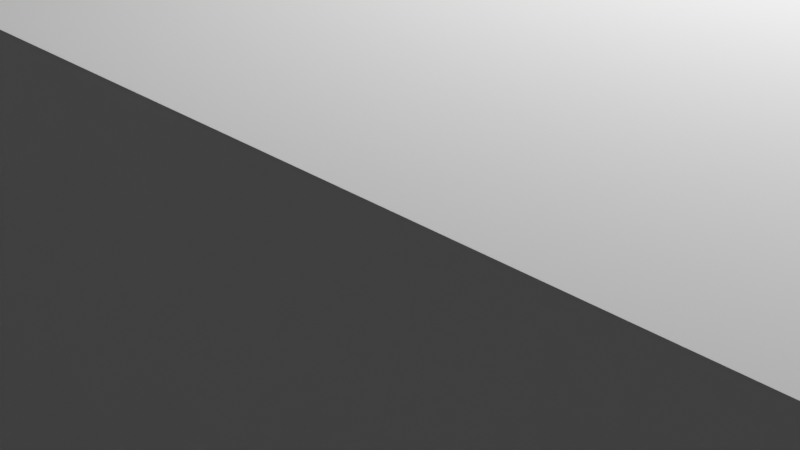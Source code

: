 # Source: Ridereindeer.blend  (saved by Blender 2.91.10; exported with 4.5.12 LTS)
import bpy
from mathutils import Matrix  # noqa: F401  (used for matrix-valued properties, if any)

bpy.ops.wm.read_factory_settings(use_empty=True)
scene = bpy.context.scene
scene.name = 'Scene'

# ---- collections
col_collection = bpy.data.collections.new('Collection'); scene.collection.children.link(col_collection)

# ---- world
world_world = bpy.data.worlds.new('World'); scene.world = world_world
world_world.use_nodes = True; world_world.node_tree.nodes.clear()
_N = world_world.node_tree.nodes; _L = world_world.node_tree.links
n0 = _N.new('ShaderNodeOutputWorld'); n0.name = 'World Output'; n0.location = (300, 300)
n1 = _N.new('ShaderNodeBackground'); n1.name = 'Background'; n1.location = (10, 300)
n1.inputs[0].default_value = (0.05088, 0.05088, 0.05088, 1.0)
_L.new(n1.outputs[0], n0.inputs[0])
n0.is_active_output = True
world_world.color = (0.05088, 0.05088, 0.05088)
world_world.use_sun_shadow = False
world_world.sun_shadow_jitter_overblur = 0.0

# ---- cameras
cam_camera = bpy.data.cameras.new('Camera')
cam_camera.clip_end = 100.0
cam_camera.ortho_scale = 7.314

# ---- lights
light_light = bpy.data.lights.new('Light', 'POINT')
light_light.transmission_factor = 0.0
light_light.energy = 1000.0
light_light.shadow_soft_size = 0.1
light_light.shadow_maximum_resolution = 0.006
light_light.use_absolute_resolution = True

# ---- meshes
me_w_rfel = bpy.data.meshes.new('Würfel')
me_w_rfel.from_pydata([(-7.0, -1.0, -1.0), (-7.0, -1.0, 4.0), (-7.0, 4.0, -1.0), (-7.0, 4.0, 4.0), (2.0, -1.0, -1.0), (2.0, -1.0, 4.0), (2.0, 4.0, -1.0), (2.0, 4.0, 4.0)], [], [(0, 1, 3, 2), (2, 3, 7, 6), (6, 7, 5, 4), (4, 5, 1, 0), (2, 6, 4, 0), (7, 3, 1, 5)])
_uv = me_w_rfel.uv_layers.new(name='UV-Map')
_uv.uv.foreach_set('vector', [0.3203, 0.6641, 0.3203, 0.7031, 0.2812, 0.7031, 0.2812, 0.6641, 0.2812, 0.6641, 0.2812, 0.7031, 0.2109, 0.7031, 0.2109, 0.6641, 0.4297, 0.6641, 0.4297, 0.7031, 0.3906, 0.7031, 0.3906, 0.6641, 0.3906, 0.6641, 0.3906, 0.7031, 0.3203, 0.7031, 0.3203, 0.6641, 0.3203, 0.7031, 0.3203, 0.7734, 0.3594, 0.7734, 0.3594, 0.7031, 0.2812, 0.7734, 0.2812, 0.7031, 0.3203, 0.7031, 0.3203, 0.7734])
me_w_rfel.use_remesh_fix_poles = True
me_w_rfel.use_remesh_preserve_attributes = False
me_w_rfel.use_mirror_vertex_groups = False
me_w_rfel.update()
me_w_rfel_001 = bpy.data.meshes.new('Würfel.001')
me_w_rfel_001.from_pydata([(0.0, -1.0, -4.0), (0.0, -1.0, 1.0), (0.0, 2.0, -4.0), (0.0, 2.0, 1.0), (9.0, -1.0, -4.0), (9.0, -1.0, 1.0), (9.0, 2.0, -4.0), (9.0, 2.0, 1.0)], [], [(0, 1, 3, 2), (2, 3, 7, 6), (6, 7, 5, 4), (4, 5, 1, 0), (2, 6, 4, 0), (7, 3, 1, 5)])
_uv = me_w_rfel_001.uv_layers.new(name='UV-Map')
_uv.uv.foreach_set('vector', [0.5, 0.625, 0.5, 0.6641, 0.4766, 0.6641, 0.4766, 0.625, 0.4766, 0.625, 0.4766, 0.6641, 0.4062, 0.6641, 0.4062, 0.625, 0.5938, 0.625, 0.5938, 0.6641, 0.5703, 0.6641, 0.5703, 0.625, 0.5703, 0.625, 0.5703, 0.6641, 0.5, 0.6641, 0.5, 0.625, 0.5, 0.6641, 0.5, 0.7344, 0.5234, 0.7344, 0.5234, 0.6641, 0.4766, 0.7344, 0.4766, 0.6641, 0.5, 0.6641, 0.5, 0.7344])
me_w_rfel_001.use_remesh_fix_poles = True
me_w_rfel_001.use_remesh_preserve_attributes = False
me_w_rfel_001.use_mirror_vertex_groups = False
me_w_rfel_001.update()
me_w_rfel_002 = bpy.data.meshes.new('Würfel.002')
me_w_rfel_002.from_pydata([(-2.0, 0.0, -1.0), (-2.0, 0.0, 2.0), (-2.0, 1.0, -1.0), (-2.0, 1.0, 2.0), (10.0, 0.0, -1.0), (10.0, 0.0, 2.0), (10.0, 1.0, -1.0), (10.0, 1.0, 2.0)], [], [(0, 1, 3, 2), (2, 3, 7, 6), (6, 7, 5, 4), (4, 5, 1, 0), (2, 6, 4, 0), (7, 3, 1, 5)])
_uv = me_w_rfel_002.uv_layers.new(name='UV-Map')
_uv.uv.foreach_set('vector', [0.3516, 0.8828, 0.3516, 0.9062, 0.3438, 0.9062, 0.3438, 0.8828, 0.3438, 0.8828, 0.3438, 0.9062, 0.25, 0.9062, 0.25, 0.8828, 0.4531, 0.8828, 0.4531, 0.9062, 0.4453, 0.9062, 0.4453, 0.8828, 0.4453, 0.8828, 0.4453, 0.9062, 0.3516, 0.9062, 0.3516, 0.8828, 0.3516, 0.9062, 0.3516, 1.0, 0.3594, 1.0, 0.3594, 0.9062, 0.3438, 1.0, 0.3438, 0.9062, 0.3516, 0.9062, 0.3516, 1.0])
me_w_rfel_002.use_remesh_fix_poles = True
me_w_rfel_002.use_remesh_preserve_attributes = False
me_w_rfel_002.use_mirror_vertex_groups = False
me_w_rfel_002.update()
me_w_rfel_003 = bpy.data.meshes.new('Würfel.003')
me_w_rfel_003.from_pydata([(0.0, 1.0, 3.0), (0.0, 1.0, 11.0), (0.0, 8.0, 3.0), (0.0, 8.0, 11.0), (18.0, 1.0, 3.0), (18.0, 1.0, 11.0), (18.0, 8.0, 3.0), (18.0, 8.0, 11.0)], [], [(0, 1, 3, 2), (2, 3, 7, 6), (6, 7, 5, 4), (4, 5, 1, 0), (2, 6, 4, 0), (7, 3, 1, 5)])
_uv = me_w_rfel_003.uv_layers.new(name='UV-Map')
_uv.uv.foreach_set('vector', [0.1953, 0.7969, 0.1953, 0.8594, 0.1406, 0.8594, 0.1406, 0.7969, 0.1406, 0.7969, 0.1406, 0.8594, 0.0, 0.8594, 0.0, 0.7969, 0.3906, 0.7969, 0.3906, 0.8594, 0.3359, 0.8594, 0.3359, 0.7969, 0.3359, 0.7969, 0.3359, 0.8594, 0.1953, 0.8594, 0.1953, 0.7969, 0.1953, 0.8594, 0.1953, 1.0, 0.25, 1.0, 0.25, 0.8594, 0.1406, 1.0, 0.1406, 0.8594, 0.1953, 0.8594, 0.1953, 1.0])
me_w_rfel_003.use_remesh_fix_poles = True
me_w_rfel_003.use_remesh_preserve_attributes = False
me_w_rfel_003.use_mirror_vertex_groups = False
me_w_rfel_003.update()
me_w_rfel_004 = bpy.data.meshes.new('Würfel.004')
me_w_rfel_004.from_pydata([(0.0, -3.0, 0.0), (0.0, -3.0, 2.0), (0.0, 2.0, 0.0), (0.0, 2.0, 2.0), (1.0, -3.0, 0.0), (1.0, -3.0, 2.0), (1.0, 2.0, 0.0), (1.0, 2.0, 2.0)], [], [(0, 1, 3, 2), (2, 3, 7, 6), (6, 7, 5, 4), (4, 5, 1, 0), (2, 6, 4, 0), (7, 3, 1, 5)])
_uv = me_w_rfel_004.uv_layers.new(name='UV-Map')
_uv.uv.foreach_set('vector', [0.2969, 0.9531, 0.2969, 0.9688, 0.2578, 0.9688, 0.2578, 0.9531, 0.2578, 0.9531, 0.2578, 0.9688, 0.25, 0.9688, 0.25, 0.9531, 0.3438, 0.9531, 0.3438, 0.9688, 0.3047, 0.9688, 0.3047, 0.9531, 0.3047, 0.9531, 0.3047, 0.9688, 0.2969, 0.9688, 0.2969, 0.9531, 0.2969, 0.9688, 0.2969, 0.9766, 0.3359, 0.9766, 0.3359, 0.9688, 0.2578, 0.9766, 0.2578, 0.9688, 0.2969, 0.9688, 0.2969, 0.9766])
me_w_rfel_004.use_remesh_fix_poles = True
me_w_rfel_004.use_remesh_preserve_attributes = False
me_w_rfel_004.use_mirror_vertex_groups = False
me_w_rfel_004.update()
me_w_rfel_005 = bpy.data.meshes.new('Würfel.005')
me_w_rfel_005.from_pydata([(0.0, -3.0, 0.0), (0.0, -3.0, 2.0), (0.0, 2.0, 0.0), (0.0, 2.0, 2.0), (1.0, -3.0, 0.0), (1.0, -3.0, 2.0), (1.0, 2.0, 0.0), (1.0, 2.0, 2.0)], [], [(0, 1, 3, 2), (2, 3, 7, 6), (6, 7, 5, 4), (4, 5, 1, 0), (2, 6, 4, 0), (7, 3, 1, 5)])
_uv = me_w_rfel_005.uv_layers.new(name='UV-Map')
_uv.uv.foreach_set('vector', [0.2969, 0.9766, 0.2969, 0.9922, 0.2578, 0.9922, 0.2578, 0.9766, 0.2578, 0.9766, 0.2578, 0.9922, 0.25, 0.9922, 0.25, 0.9766, 0.3438, 0.9766, 0.3438, 0.9922, 0.3047, 0.9922, 0.3047, 0.9766, 0.3047, 0.9766, 0.3047, 0.9922, 0.2969, 0.9922, 0.2969, 0.9766, 0.2969, 0.9922, 0.2969, 1.0, 0.3359, 1.0, 0.3359, 0.9922, 0.2578, 1.0, 0.2578, 0.9922, 0.2969, 0.9922, 0.2969, 1.0])
me_w_rfel_005.use_remesh_fix_poles = True
me_w_rfel_005.use_remesh_preserve_attributes = False
me_w_rfel_005.use_mirror_vertex_groups = False
me_w_rfel_005.update()
me_w_rfel_006 = bpy.data.meshes.new('Würfel.006')
me_w_rfel_006.from_pydata([(0.0, 0.0, 0.0), (0.0, 0.0, 2.0), (0.0, 3.0, 0.0), (0.0, 3.0, 2.0), (6.0, 0.0, 0.0), (6.0, 0.0, 2.0), (6.0, 3.0, 0.0), (6.0, 3.0, 2.0)], [], [(0, 1, 3, 2), (2, 3, 7, 6), (6, 7, 5, 4), (4, 5, 1, 0), (2, 6, 4, 0), (7, 3, 1, 5)])
_uv = me_w_rfel_006.uv_layers.new(name='UV-Map')
_uv.uv.foreach_set('vector', [0.5156, 0.5391, 0.5156, 0.5547, 0.4922, 0.5547, 0.4922, 0.5391, 0.4922, 0.5391, 0.4922, 0.5547, 0.4453, 0.5547, 0.4453, 0.5391, 0.5859, 0.5391, 0.5859, 0.5547, 0.5625, 0.5547, 0.5625, 0.5391, 0.5625, 0.5391, 0.5625, 0.5547, 0.5156, 0.5547, 0.5156, 0.5391, 0.5156, 0.5547, 0.5156, 0.6016, 0.5391, 0.6016, 0.5391, 0.5547, 0.4922, 0.6016, 0.4922, 0.5547, 0.5156, 0.5547, 0.5156, 0.6016])
me_w_rfel_006.use_remesh_fix_poles = True
me_w_rfel_006.use_remesh_preserve_attributes = False
me_w_rfel_006.use_mirror_vertex_groups = False
me_w_rfel_006.update()
me_w_rfel_007 = bpy.data.meshes.new('Würfel.007')
me_w_rfel_007.from_pydata([(0.0, 0.0, 0.0), (0.0, 0.0, 11.0), (0.0, 3.0, 0.0), (0.0, 3.0, 11.0), (3.0, 0.0, 0.0), (3.0, 0.0, 11.0), (3.0, 3.0, 0.0), (3.0, 3.0, 11.0)], [], [(0, 1, 3, 2), (2, 3, 7, 6), (6, 7, 5, 4), (4, 5, 1, 0), (2, 6, 4, 0), (7, 3, 1, 5)])
_uv = me_w_rfel_007.uv_layers.new(name='UV-Map')
_uv.uv.foreach_set('vector', [0.4062, 0.4453, 0.4062, 0.5312, 0.3828, 0.5312, 0.3828, 0.4453, 0.3828, 0.4453, 0.3828, 0.5312, 0.3594, 0.5312, 0.3594, 0.4453, 0.4531, 0.4453, 0.4531, 0.5312, 0.4297, 0.5312, 0.4297, 0.4453, 0.4297, 0.4453, 0.4297, 0.5312, 0.4062, 0.5312, 0.4062, 0.4453, 0.4062, 0.5312, 0.4062, 0.5547, 0.4297, 0.5547, 0.4297, 0.5312, 0.3828, 0.5547, 0.3828, 0.5312, 0.4062, 0.5312, 0.4062, 0.5547])
me_w_rfel_007.use_remesh_fix_poles = True
me_w_rfel_007.use_remesh_preserve_attributes = False
me_w_rfel_007.use_mirror_vertex_groups = False
me_w_rfel_007.update()
me_w_rfel_008 = bpy.data.meshes.new('Würfel.008')
me_w_rfel_008.from_pydata([(0.0, 0.0, 0.0), (0.0, 0.0, 11.0), (0.0, 3.0, 0.0), (0.0, 3.0, 11.0), (3.0, 0.0, 0.0), (3.0, 0.0, 11.0), (3.0, 3.0, 0.0), (3.0, 3.0, 11.0)], [], [(0, 1, 3, 2), (2, 3, 7, 6), (6, 7, 5, 4), (4, 5, 1, 0), (2, 6, 4, 0), (7, 3, 1, 5)])
_uv = me_w_rfel_008.uv_layers.new(name='UV-Map')
_uv.uv.foreach_set('vector', [0.4766, 0.7969, 0.4766, 0.8828, 0.4531, 0.8828, 0.4531, 0.7969, 0.4531, 0.7969, 0.4531, 0.8828, 0.4297, 0.8828, 0.4297, 0.7969, 0.5234, 0.7969, 0.5234, 0.8828, 0.5, 0.8828, 0.5, 0.7969, 0.5, 0.7969, 0.5, 0.8828, 0.4766, 0.8828, 0.4766, 0.7969, 0.4766, 0.8828, 0.4766, 0.9062, 0.5, 0.9062, 0.5, 0.8828, 0.4531, 0.9062, 0.4531, 0.8828, 0.4766, 0.8828, 0.4766, 0.9062])
me_w_rfel_008.use_remesh_fix_poles = True
me_w_rfel_008.use_remesh_preserve_attributes = False
me_w_rfel_008.use_mirror_vertex_groups = False
me_w_rfel_008.update()
me_w_rfel_009 = bpy.data.meshes.new('Würfel.009')
me_w_rfel_009.from_pydata([(0.0, 0.0, 0.0), (0.0, 0.0, 12.0), (0.0, 3.0, 0.0), (0.0, 3.0, 12.0), (3.0, 0.0, 0.0), (3.0, 0.0, 12.0), (3.0, 3.0, 0.0), (3.0, 3.0, 12.0)], [], [(0, 1, 3, 2), (2, 3, 7, 6), (6, 7, 5, 4), (4, 5, 1, 0), (2, 6, 4, 0), (7, 3, 1, 5)])
_uv = me_w_rfel_009.uv_layers.new(name='UV-Map')
_uv.uv.foreach_set('vector', [0.3125, 0.4375, 0.3125, 0.5312, 0.2891, 0.5312, 0.2891, 0.4375, 0.2891, 0.4375, 0.2891, 0.5312, 0.2656, 0.5312, 0.2656, 0.4375, 0.3594, 0.4375, 0.3594, 0.5312, 0.3359, 0.5312, 0.3359, 0.4375, 0.3359, 0.4375, 0.3359, 0.5312, 0.3125, 0.5312, 0.3125, 0.4375, 0.3125, 0.5312, 0.3125, 0.5547, 0.3359, 0.5547, 0.3359, 0.5312, 0.2891, 0.5547, 0.2891, 0.5312, 0.3125, 0.5312, 0.3125, 0.5547])
me_w_rfel_009.use_remesh_fix_poles = True
me_w_rfel_009.use_remesh_preserve_attributes = False
me_w_rfel_009.use_mirror_vertex_groups = False
me_w_rfel_009.update()
me_w_rfel_010 = bpy.data.meshes.new('Würfel.010')
me_w_rfel_010.from_pydata([(0.0, 0.0, 0.0), (0.0, 0.0, 12.0), (0.0, 3.0, 0.0), (0.0, 3.0, 12.0), (3.0, 0.0, 0.0), (3.0, 0.0, 12.0), (3.0, 3.0, 0.0), (3.0, 3.0, 12.0)], [], [(0, 1, 3, 2), (2, 3, 7, 6), (6, 7, 5, 4), (4, 5, 1, 0), (2, 6, 4, 0), (7, 3, 1, 5)])
_uv = me_w_rfel_010.uv_layers.new(name='UV-Map')
_uv.uv.foreach_set('vector', [0.04688, 0.4609, 0.04688, 0.5547, 0.02344, 0.5547, 0.02344, 0.4609, 0.02344, 0.4609, 0.02344, 0.5547, 0.0, 0.5547, 0.0, 0.4609, 0.09375, 0.4609, 0.09375, 0.5547, 0.07031, 0.5547, 0.07031, 0.4609, 0.07031, 0.4609, 0.07031, 0.5547, 0.04688, 0.5547, 0.04688, 0.4609, 0.04688, 0.5547, 0.04688, 0.5781, 0.07031, 0.5781, 0.07031, 0.5547, 0.02344, 0.5781, 0.02344, 0.5547, 0.04688, 0.5547, 0.04688, 0.5781])
me_w_rfel_010.use_remesh_fix_poles = True
me_w_rfel_010.use_remesh_preserve_attributes = False
me_w_rfel_010.use_mirror_vertex_groups = False
me_w_rfel_010.update()
me_w_rfel_011 = bpy.data.meshes.new('Würfel.011')
me_w_rfel_011.from_pydata([(-4.0, 0.0, 0.0), (-4.0, 0.0, 2.0), (-4.0, 2.0, 0.0), (-4.0, 2.0, 2.0), (1.0, 0.0, 0.0), (1.0, 0.0, 2.0), (1.0, 2.0, 0.0), (1.0, 2.0, 2.0)], [], [(0, 1, 3, 2), (2, 3, 7, 6), (6, 7, 5, 4), (4, 5, 1, 0), (2, 6, 4, 0), (7, 3, 1, 5)])
_uv = me_w_rfel_011.uv_layers.new(name='UV-Map')
_uv.uv.foreach_set('vector', [0.1484, 0.4844, 0.1484, 0.5, 0.1328, 0.5, 0.1328, 0.4844, 0.1328, 0.4844, 0.1328, 0.5, 0.09375, 0.5, 0.09375, 0.4844, 0.2031, 0.4844, 0.2031, 0.5, 0.1875, 0.5, 0.1875, 0.4844, 0.1875, 0.4844, 0.1875, 0.5, 0.1484, 0.5, 0.1484, 0.4844, 0.1484, 0.5, 0.1484, 0.5391, 0.1641, 0.5391, 0.1641, 0.5, 0.1328, 0.5391, 0.1328, 0.5, 0.1484, 0.5, 0.1484, 0.5391])
me_w_rfel_011.use_remesh_fix_poles = True
me_w_rfel_011.use_remesh_preserve_attributes = False
me_w_rfel_011.use_mirror_vertex_groups = False
me_w_rfel_011.update()
me_w_rfel_012 = bpy.data.meshes.new('Würfel.012')
me_w_rfel_012.from_pydata([(-5.0, 0.0, 0.0), (-5.0, 0.0, 3.0), (-5.0, 2.0, 0.0), (-5.0, 2.0, 3.0), (6.0, 0.0, 0.0), (6.0, 0.0, 3.0), (6.0, 2.0, 0.0), (6.0, 2.0, 3.0)], [], [(0, 1, 3, 2), (2, 3, 7, 6), (6, 7, 5, 4), (4, 5, 1, 0), (2, 6, 4, 0), (7, 3, 1, 5)])
_uv = me_w_rfel_012.uv_layers.new(name='UV-Map')
_uv.uv.foreach_set('vector', [0.3906, 0.5547, 0.3906, 0.5781, 0.375, 0.5781, 0.375, 0.5547, 0.375, 0.5547, 0.375, 0.5781, 0.2891, 0.5781, 0.2891, 0.5547, 0.4922, 0.5547, 0.4922, 0.5781, 0.4766, 0.5781, 0.4766, 0.5547, 0.4766, 0.5547, 0.4766, 0.5781, 0.3906, 0.5781, 0.3906, 0.5547, 0.3906, 0.5781, 0.3906, 0.6641, 0.4062, 0.6641, 0.4062, 0.5781, 0.375, 0.6641, 0.375, 0.5781, 0.3906, 0.5781, 0.3906, 0.6641])
me_w_rfel_012.use_remesh_fix_poles = True
me_w_rfel_012.use_remesh_preserve_attributes = False
me_w_rfel_012.use_mirror_vertex_groups = False
me_w_rfel_012.update()
me_w_rfel_013 = bpy.data.meshes.new('Würfel.013')
me_w_rfel_013.from_pydata([(-5.0, 0.0, 1.0), (-5.0, 0.0, 3.0), (-5.0, 2.0, 1.0), (-5.0, 2.0, 3.0), (2.0, 0.0, 1.0), (2.0, 0.0, 3.0), (2.0, 2.0, 1.0), (2.0, 2.0, 3.0)], [], [(0, 1, 3, 2), (2, 3, 7, 6), (6, 7, 5, 4), (4, 5, 1, 0), (2, 6, 4, 0), (7, 3, 1, 5)])
_uv = me_w_rfel_013.uv_layers.new(name='UV-Map')
_uv.uv.foreach_set('vector', [0.07031, 0.8594, 0.07031, 0.875, 0.05469, 0.875, 0.05469, 0.8594, 0.05469, 0.8594, 0.05469, 0.875, 0.0, 0.875, 0.0, 0.8594, 0.1406, 0.8594, 0.1406, 0.875, 0.125, 0.875, 0.125, 0.8594, 0.125, 0.8594, 0.125, 0.875, 0.07031, 0.875, 0.07031, 0.8594, 0.07031, 0.875, 0.07031, 0.9297, 0.08594, 0.9297, 0.08594, 0.875, 0.05469, 0.9297, 0.05469, 0.875, 0.07031, 0.875, 0.07031, 0.9297])
me_w_rfel_013.use_remesh_fix_poles = True
me_w_rfel_013.use_remesh_preserve_attributes = False
me_w_rfel_013.use_mirror_vertex_groups = False
me_w_rfel_013.update()
me_w_rfel_014 = bpy.data.meshes.new('Würfel.014')
me_w_rfel_014.from_pydata([(-5.0, 0.0, 1.0), (-5.0, 0.0, 3.0), (-5.0, 2.0, 1.0), (-5.0, 2.0, 3.0), (2.0, 0.0, 1.0), (2.0, 0.0, 3.0), (2.0, 2.0, 1.0), (2.0, 2.0, 3.0)], [], [(0, 1, 3, 2), (2, 3, 7, 6), (6, 7, 5, 4), (4, 5, 1, 0), (2, 6, 4, 0), (7, 3, 1, 5)])
_uv = me_w_rfel_014.uv_layers.new(name='UV-Map')
_uv.uv.foreach_set('vector', [0.07031, 0.9297, 0.07031, 0.9453, 0.05469, 0.9453, 0.05469, 0.9297, 0.05469, 0.9297, 0.05469, 0.9453, 0.0, 0.9453, 0.0, 0.9297, 0.1406, 0.9297, 0.1406, 0.9453, 0.125, 0.9453, 0.125, 0.9297, 0.125, 0.9297, 0.125, 0.9453, 0.07031, 0.9453, 0.07031, 0.9297, 0.07031, 0.9453, 0.07031, 1.0, 0.08594, 1.0, 0.08594, 0.9453, 0.05469, 1.0, 0.05469, 0.9453, 0.07031, 0.9453, 0.07031, 1.0])
me_w_rfel_014.use_remesh_fix_poles = True
me_w_rfel_014.use_remesh_preserve_attributes = False
me_w_rfel_014.use_mirror_vertex_groups = False
me_w_rfel_014.update()
me_w_rfel_015 = bpy.data.meshes.new('Würfel.015')
me_w_rfel_015.from_pydata([(-5.0, 0.0, 0.0), (-5.0, 0.0, 3.0), (-5.0, 2.0, 0.0), (-5.0, 2.0, 3.0), (6.0, 0.0, 0.0), (6.0, 0.0, 3.0), (6.0, 2.0, 0.0), (6.0, 2.0, 3.0)], [], [(0, 1, 3, 2), (2, 3, 7, 6), (6, 7, 5, 4), (4, 5, 1, 0), (2, 6, 4, 0), (7, 3, 1, 5)])
_uv = me_w_rfel_015.uv_layers.new(name='UV-Map')
_uv.uv.foreach_set('vector', [0.4062, 0.7734, 0.4062, 0.7969, 0.3906, 0.7969, 0.3906, 0.7734, 0.3906, 0.7734, 0.3906, 0.7969, 0.3047, 0.7969, 0.3047, 0.7734, 0.5078, 0.7734, 0.5078, 0.7969, 0.4922, 0.7969, 0.4922, 0.7734, 0.4922, 0.7734, 0.4922, 0.7969, 0.4062, 0.7969, 0.4062, 0.7734, 0.4062, 0.7969, 0.4062, 0.8828, 0.4219, 0.8828, 0.4219, 0.7969, 0.3906, 0.8828, 0.3906, 0.7969, 0.4062, 0.7969, 0.4062, 0.8828])
me_w_rfel_015.use_remesh_fix_poles = True
me_w_rfel_015.use_remesh_preserve_attributes = False
me_w_rfel_015.use_mirror_vertex_groups = False
me_w_rfel_015.update()
me_w_rfel_016 = bpy.data.meshes.new('Würfel.016')
me_w_rfel_016.from_pydata([(-3.0, 0.0, 0.0), (-3.0, 0.0, 2.0), (-3.0, 2.0, 0.0), (-3.0, 2.0, 2.0), (4.0, 0.0, 0.0), (4.0, 0.0, 2.0), (4.0, 2.0, 0.0), (4.0, 2.0, 2.0)], [], [(0, 1, 3, 2), (2, 3, 7, 6), (6, 7, 5, 4), (4, 5, 1, 0), (2, 6, 4, 0), (7, 3, 1, 5)])
_uv = me_w_rfel_016.uv_layers.new(name='UV-Map')
_uv.uv.foreach_set('vector', [0.4297, 0.9297, 0.4297, 0.9453, 0.4141, 0.9453, 0.4141, 0.9297, 0.4141, 0.9297, 0.4141, 0.9453, 0.3594, 0.9453, 0.3594, 0.9297, 0.5, 0.9297, 0.5, 0.9453, 0.4844, 0.9453, 0.4844, 0.9297, 0.4844, 0.9297, 0.4844, 0.9453, 0.4297, 0.9453, 0.4297, 0.9297, 0.4297, 0.9453, 0.4297, 1.0, 0.4453, 1.0, 0.4453, 0.9453, 0.4141, 1.0, 0.4141, 0.9453, 0.4297, 0.9453, 0.4297, 1.0])
me_w_rfel_016.use_remesh_fix_poles = True
me_w_rfel_016.use_remesh_preserve_attributes = False
me_w_rfel_016.use_mirror_vertex_groups = False
me_w_rfel_016.update()
me_w_rfel_017 = bpy.data.meshes.new('Würfel.017')
me_w_rfel_017.from_pydata([(-3.0, 0.0, 0.0), (-3.0, 0.0, 2.0), (-3.0, 2.0, 0.0), (-3.0, 2.0, 2.0), (4.0, 0.0, 0.0), (4.0, 0.0, 2.0), (4.0, 2.0, 0.0), (4.0, 2.0, 2.0)], [], [(0, 1, 3, 2), (2, 3, 7, 6), (6, 7, 5, 4), (4, 5, 1, 0), (2, 6, 4, 0), (7, 3, 1, 5)])
_uv = me_w_rfel_017.uv_layers.new(name='UV-Map')
_uv.uv.foreach_set('vector', [0.2734, 0.5938, 0.2734, 0.6094, 0.2578, 0.6094, 0.2578, 0.5938, 0.2578, 0.5938, 0.2578, 0.6094, 0.2031, 0.6094, 0.2031, 0.5938, 0.3438, 0.5938, 0.3438, 0.6094, 0.3281, 0.6094, 0.3281, 0.5938, 0.3281, 0.5938, 0.3281, 0.6094, 0.2734, 0.6094, 0.2734, 0.5938, 0.2734, 0.6094, 0.2734, 0.6641, 0.2891, 0.6641, 0.2891, 0.6094, 0.2578, 0.6641, 0.2578, 0.6094, 0.2734, 0.6094, 0.2734, 0.6641])
me_w_rfel_017.use_remesh_fix_poles = True
me_w_rfel_017.use_remesh_preserve_attributes = False
me_w_rfel_017.use_mirror_vertex_groups = False
me_w_rfel_017.update()
me_w_rfel_018 = bpy.data.meshes.new('Würfel.018')
me_w_rfel_018.from_pydata([(-3.0, 0.0, 0.0), (-3.0, 0.0, 3.0), (-3.0, 2.0, 0.0), (-3.0, 2.0, 3.0), (-1.0, 0.0, 0.0), (-1.0, 0.0, 3.0), (-1.0, 2.0, 0.0), (-1.0, 2.0, 3.0)], [], [(0, 1, 3, 2), (2, 3, 7, 6), (6, 7, 5, 4), (4, 5, 1, 0), (2, 6, 4, 0), (7, 3, 1, 5)])
_uv = me_w_rfel_018.uv_layers.new(name='UV-Map')
_uv.uv.foreach_set('vector', [0.03125, 0.6641, 0.03125, 0.6875, 0.01562, 0.6875, 0.01562, 0.6641, 0.01562, 0.6641, 0.01562, 0.6875, 0.0, 0.6875, 0.0, 0.6641, 0.0625, 0.6641, 0.0625, 0.6875, 0.04688, 0.6875, 0.04688, 0.6641, 0.04688, 0.6641, 0.04688, 0.6875, 0.03125, 0.6875, 0.03125, 0.6641, 0.03125, 0.6875, 0.03125, 0.7031, 0.04688, 0.7031, 0.04688, 0.6875, 0.01562, 0.7031, 0.01562, 0.6875, 0.03125, 0.6875, 0.03125, 0.7031])
me_w_rfel_018.use_remesh_fix_poles = True
me_w_rfel_018.use_remesh_preserve_attributes = False
me_w_rfel_018.use_mirror_vertex_groups = False
me_w_rfel_018.update()
me_w_rfel_019 = bpy.data.meshes.new('Würfel.019')
me_w_rfel_019.from_pydata([(-3.0, 0.0, 0.0), (-3.0, 0.0, 3.0), (-3.0, 2.0, 0.0), (-3.0, 2.0, 3.0), (-1.0, 0.0, 0.0), (-1.0, 0.0, 3.0), (-1.0, 2.0, 0.0), (-1.0, 2.0, 3.0)], [], [(0, 1, 3, 2), (2, 3, 7, 6), (6, 7, 5, 4), (4, 5, 1, 0), (2, 6, 4, 0), (7, 3, 1, 5)])
_uv = me_w_rfel_019.uv_layers.new(name='UV-Map')
_uv.uv.foreach_set('vector', [0.2812, 0.9141, 0.2812, 0.9375, 0.2656, 0.9375, 0.2656, 0.9141, 0.2656, 0.9141, 0.2656, 0.9375, 0.25, 0.9375, 0.25, 0.9141, 0.3125, 0.9141, 0.3125, 0.9375, 0.2969, 0.9375, 0.2969, 0.9141, 0.2969, 0.9141, 0.2969, 0.9375, 0.2812, 0.9375, 0.2812, 0.9141, 0.2812, 0.9375, 0.2812, 0.9531, 0.2969, 0.9531, 0.2969, 0.9375, 0.2656, 0.9531, 0.2656, 0.9375, 0.2812, 0.9375, 0.2812, 0.9531])
me_w_rfel_019.use_remesh_fix_poles = True
me_w_rfel_019.use_remesh_preserve_attributes = False
me_w_rfel_019.use_mirror_vertex_groups = False
me_w_rfel_019.update()
me_w_rfel_020 = bpy.data.meshes.new('Würfel.020')
me_w_rfel_020.from_pydata([(-4.0, 0.0, 0.0), (-4.0, 0.0, 2.0), (-4.0, 2.0, 0.0), (-4.0, 2.0, 2.0), (1.0, 0.0, 0.0), (1.0, 0.0, 2.0), (1.0, 2.0, 0.0), (1.0, 2.0, 2.0)], [], [(0, 1, 3, 2), (2, 3, 7, 6), (6, 7, 5, 4), (4, 5, 1, 0), (2, 6, 4, 0), (7, 3, 1, 5)])
_uv = me_w_rfel_020.uv_layers.new(name='UV-Map')
_uv.uv.foreach_set('vector', [0.5, 0.9453, 0.5, 0.9609, 0.4844, 0.9609, 0.4844, 0.9453, 0.4844, 0.9453, 0.4844, 0.9609, 0.4453, 0.9609, 0.4453, 0.9453, 0.5547, 0.9453, 0.5547, 0.9609, 0.5391, 0.9609, 0.5391, 0.9453, 0.5391, 0.9453, 0.5391, 0.9609, 0.5, 0.9609, 0.5, 0.9453, 0.5, 0.9609, 0.5, 1.0, 0.5156, 1.0, 0.5156, 0.9609, 0.4844, 1.0, 0.4844, 0.9609, 0.5, 0.9609, 0.5, 1.0])
me_w_rfel_020.use_remesh_fix_poles = True
me_w_rfel_020.use_remesh_preserve_attributes = False
me_w_rfel_020.use_mirror_vertex_groups = False
me_w_rfel_020.update()
me_w_rfel_021 = bpy.data.meshes.new('Würfel.021')
me_w_rfel_021.from_pydata([(-2.0, -3.0, 0.0), (-2.0, -3.0, 1.0), (-2.0, 4.0, 0.0), (-2.0, 4.0, 1.0), (9.0, -3.0, 0.0), (9.0, -3.0, 1.0), (9.0, 4.0, 0.0), (9.0, 4.0, 1.0)], [], [(0, 1, 3, 2), (2, 3, 7, 6), (6, 7, 5, 4), (4, 5, 1, 0), (2, 6, 4, 0), (7, 3, 1, 5)])
_uv = me_w_rfel_021.uv_layers.new(name='UV-Map')
_uv.uv.foreach_set('vector', [0.1406, 0.7031, 0.1406, 0.7109, 0.08594, 0.7109, 0.08594, 0.7031, 0.08594, 0.7031, 0.08594, 0.7109, 0.0, 0.7109, 0.0, 0.7031, 0.2812, 0.7031, 0.2812, 0.7109, 0.2266, 0.7109, 0.2266, 0.7031, 0.2266, 0.7031, 0.2266, 0.7109, 0.1406, 0.7109, 0.1406, 0.7031, 0.1406, 0.7109, 0.1406, 0.7969, 0.1953, 0.7969, 0.1953, 0.7109, 0.08594, 0.7969, 0.08594, 0.7109, 0.1406, 0.7109, 0.1406, 0.7969])
me_w_rfel_021.use_remesh_fix_poles = True
me_w_rfel_021.use_remesh_preserve_attributes = False
me_w_rfel_021.use_mirror_vertex_groups = False
me_w_rfel_021.update()
me_w_rfel_022 = bpy.data.meshes.new('Würfel.022')
me_w_rfel_022.from_pydata([(-2.0, -3.0, -4.0), (-2.0, -3.0, 1.0), (-2.0, -2.0, -4.0), (-2.0, -2.0, 1.0), (9.0, -3.0, -4.0), (9.0, -3.0, 1.0), (9.0, -2.0, -4.0), (9.0, -2.0, 1.0)], [], [(0, 1, 3, 2), (2, 3, 7, 6), (6, 7, 5, 4), (4, 5, 1, 0), (2, 6, 4, 0), (7, 3, 1, 5)])
_uv = me_w_rfel_022.uv_layers.new(name='UV-Map')
_uv.uv.foreach_set('vector', [0.1953, 0.5391, 0.1953, 0.5781, 0.1875, 0.5781, 0.1875, 0.5391, 0.1875, 0.5391, 0.1875, 0.5781, 0.1016, 0.5781, 0.1016, 0.5391, 0.2891, 0.5391, 0.2891, 0.5781, 0.2812, 0.5781, 0.2812, 0.5391, 0.2812, 0.5391, 0.2812, 0.5781, 0.1953, 0.5781, 0.1953, 0.5391, 0.1953, 0.5781, 0.1953, 0.6641, 0.2031, 0.6641, 0.2031, 0.5781, 0.1875, 0.6641, 0.1875, 0.5781, 0.1953, 0.5781, 0.1953, 0.6641])
me_w_rfel_022.use_remesh_fix_poles = True
me_w_rfel_022.use_remesh_preserve_attributes = False
me_w_rfel_022.use_mirror_vertex_groups = False
me_w_rfel_022.update()
me_w_rfel_023 = bpy.data.meshes.new('Würfel.023')
me_w_rfel_023.from_pydata([(-2.0, -3.0, -4.0), (-2.0, -3.0, 1.0), (-2.0, -2.0, -4.0), (-2.0, -2.0, 1.0), (9.0, -3.0, -4.0), (9.0, -3.0, 1.0), (9.0, -2.0, -4.0), (9.0, -2.0, 1.0)], [], [(0, 1, 3, 2), (2, 3, 7, 6), (6, 7, 5, 4), (4, 5, 1, 0), (2, 6, 4, 0), (7, 3, 1, 5)])
_uv = me_w_rfel_023.uv_layers.new(name='UV-Map')
_uv.uv.foreach_set('vector', [0.09375, 0.5781, 0.09375, 0.6172, 0.08594, 0.6172, 0.08594, 0.5781, 0.08594, 0.5781, 0.08594, 0.6172, 0.0, 0.6172, 0.0, 0.5781, 0.1875, 0.5781, 0.1875, 0.6172, 0.1797, 0.6172, 0.1797, 0.5781, 0.1797, 0.5781, 0.1797, 0.6172, 0.09375, 0.6172, 0.09375, 0.5781, 0.09375, 0.6172, 0.09375, 0.7031, 0.1016, 0.7031, 0.1016, 0.6172, 0.08594, 0.7031, 0.08594, 0.6172, 0.09375, 0.6172, 0.09375, 0.7031])
me_w_rfel_023.use_remesh_fix_poles = True
me_w_rfel_023.use_remesh_preserve_attributes = False
me_w_rfel_023.use_mirror_vertex_groups = False
me_w_rfel_023.update()
me_w_rfel_024 = bpy.data.meshes.new('Würfel.024')
me_w_rfel_024.from_pydata([(2.0, -3.0, -4.0), (2.0, -3.0, 1.0), (2.0, -2.0, -4.0), (2.0, -2.0, 1.0), (5.0, -3.0, -4.0), (5.0, -3.0, 1.0), (5.0, -2.0, -4.0), (5.0, -2.0, 1.0)], [], [(0, 1, 3, 2), (2, 3, 7, 6), (6, 7, 5, 4), (4, 5, 1, 0), (2, 6, 4, 0), (7, 3, 1, 5)])
_uv = me_w_rfel_024.uv_layers.new(name='UV-Map')
_uv.uv.foreach_set('vector', [0.2266, 0.7344, 0.2266, 0.7734, 0.2188, 0.7734, 0.2188, 0.7344, 0.2188, 0.7344, 0.2188, 0.7734, 0.1953, 0.7734, 0.1953, 0.7344, 0.2578, 0.7344, 0.2578, 0.7734, 0.25, 0.7734, 0.25, 0.7344, 0.25, 0.7344, 0.25, 0.7734, 0.2266, 0.7734, 0.2266, 0.7344, 0.2266, 0.7734, 0.2266, 0.7969, 0.2344, 0.7969, 0.2344, 0.7734, 0.2188, 0.7969, 0.2188, 0.7734, 0.2266, 0.7734, 0.2266, 0.7969])
me_w_rfel_024.use_remesh_fix_poles = True
me_w_rfel_024.use_remesh_preserve_attributes = False
me_w_rfel_024.use_mirror_vertex_groups = False
me_w_rfel_024.update()
me_w_rfel_025 = bpy.data.meshes.new('Würfel.025')
me_w_rfel_025.from_pydata([(2.0, -3.0, -4.0), (2.0, -3.0, 1.0), (2.0, -2.0, -4.0), (2.0, -2.0, 1.0), (5.0, -3.0, -4.0), (5.0, -3.0, 1.0), (5.0, -2.0, -4.0), (5.0, -2.0, 1.0)], [], [(0, 1, 3, 2), (2, 3, 7, 6), (6, 7, 5, 4), (4, 5, 1, 0), (2, 6, 4, 0), (7, 3, 1, 5)])
_uv = me_w_rfel_025.uv_layers.new(name='UV-Map')
_uv.uv.foreach_set('vector', [0.03125, 0.7344, 0.03125, 0.7734, 0.02344, 0.7734, 0.02344, 0.7344, 0.02344, 0.7344, 0.02344, 0.7734, 0.0, 0.7734, 0.0, 0.7344, 0.0625, 0.7344, 0.0625, 0.7734, 0.05469, 0.7734, 0.05469, 0.7344, 0.05469, 0.7344, 0.05469, 0.7734, 0.03125, 0.7734, 0.03125, 0.7344, 0.03125, 0.7734, 0.03125, 0.7969, 0.03906, 0.7969, 0.03906, 0.7734, 0.02344, 0.7969, 0.02344, 0.7734, 0.03125, 0.7734, 0.03125, 0.7969])
me_w_rfel_025.use_remesh_fix_poles = True
me_w_rfel_025.use_remesh_preserve_attributes = False
me_w_rfel_025.use_mirror_vertex_groups = False
me_w_rfel_025.update()
me_w_rfel_026 = bpy.data.meshes.new('Würfel.026')
me_w_rfel_026.from_pydata([(2.0, -3.0, -4.0), (2.0, -3.0, -3.0), (2.0, 4.0, -4.0), (2.0, 4.0, -3.0), (5.0, -3.0, -4.0), (5.0, -3.0, -3.0), (5.0, 4.0, -4.0), (5.0, 4.0, -3.0)], [], [(0, 1, 3, 2), (2, 3, 7, 6), (6, 7, 5, 4), (4, 5, 1, 0), (2, 6, 4, 0), (7, 3, 1, 5)])
_uv = me_w_rfel_026.uv_layers.new(name='UV-Map')
_uv.uv.foreach_set('vector', [0.4375, 0.7422, 0.4375, 0.75, 0.3828, 0.75, 0.3828, 0.7422, 0.3828, 0.7422, 0.3828, 0.75, 0.3594, 0.75, 0.3594, 0.7422, 0.5156, 0.7422, 0.5156, 0.75, 0.4609, 0.75, 0.4609, 0.7422, 0.4609, 0.7422, 0.4609, 0.75, 0.4375, 0.75, 0.4375, 0.7422, 0.4375, 0.75, 0.4375, 0.7734, 0.4922, 0.7734, 0.4922, 0.75, 0.3828, 0.7734, 0.3828, 0.75, 0.4375, 0.75, 0.4375, 0.7734])
me_w_rfel_026.use_remesh_fix_poles = True
me_w_rfel_026.use_remesh_preserve_attributes = False
me_w_rfel_026.use_mirror_vertex_groups = False
me_w_rfel_026.update()
arm_skelett = bpy.data.armatures.new('Skelett')  # bones are not reproduced
arm_skelett_001 = bpy.data.armatures.new('Skelett.001')  # bones are not reproduced
arm_skelett_002 = bpy.data.armatures.new('Skelett.002')  # bones are not reproduced
arm_skelett_003 = bpy.data.armatures.new('Skelett.003')  # bones are not reproduced
arm_skelett_004 = bpy.data.armatures.new('Skelett.004')  # bones are not reproduced
arm_skelett_005 = bpy.data.armatures.new('Skelett.005')  # bones are not reproduced
arm_skelett_006 = bpy.data.armatures.new('Skelett.006')  # bones are not reproduced

# ---- objects
ob_cube_001 = bpy.data.objects.new('cube.001', me_w_rfel)
ob_cube_002 = bpy.data.objects.new('cube.002', me_w_rfel_001)
ob_cube_003 = bpy.data.objects.new('cube.003', me_w_rfel_002)
ob_cube_004 = bpy.data.objects.new('cube.004', me_w_rfel_003)
ob_cube_005 = bpy.data.objects.new('cube.005', me_w_rfel_004)
ob_cube_006 = bpy.data.objects.new('cube.006', me_w_rfel_005)
ob_cube_007 = bpy.data.objects.new('cube.007', me_w_rfel_006)
ob_cube_008 = bpy.data.objects.new('cube.008', me_w_rfel_007)
ob_cube_009 = bpy.data.objects.new('cube.009', me_w_rfel_008)
ob_cube_010 = bpy.data.objects.new('cube.010', me_w_rfel_009)
ob_cube_011 = bpy.data.objects.new('cube.011', me_w_rfel_010)
ob_cube_012 = bpy.data.objects.new('cube.012', me_w_rfel_011)
ob_cube_013 = bpy.data.objects.new('cube.013', me_w_rfel_012)
ob_cube_014 = bpy.data.objects.new('cube.014', me_w_rfel_013)
ob_cube_015 = bpy.data.objects.new('cube.015', me_w_rfel_014)
ob_cube_016 = bpy.data.objects.new('cube.016', me_w_rfel_015)
ob_cube_017 = bpy.data.objects.new('cube.017', me_w_rfel_016)
ob_cube_018 = bpy.data.objects.new('cube.018', me_w_rfel_017)
ob_cube_019 = bpy.data.objects.new('cube.019', me_w_rfel_018)
ob_cube_020 = bpy.data.objects.new('cube.020', me_w_rfel_019)
ob_cube_021 = bpy.data.objects.new('cube.021', me_w_rfel_020)
ob_cube_022 = bpy.data.objects.new('cube.022', me_w_rfel_021)
ob_cube_023 = bpy.data.objects.new('cube.023', me_w_rfel_022)
ob_cube_024 = bpy.data.objects.new('cube.024', me_w_rfel_023)
ob_cube_025 = bpy.data.objects.new('cube.025', me_w_rfel_024)
ob_cube_026 = bpy.data.objects.new('cube.026', me_w_rfel_025)
ob_cube = bpy.data.objects.new('cube', me_w_rfel_026)
ob_skelett = bpy.data.objects.new('Skelett', arm_skelett)
ob_skelett_001 = bpy.data.objects.new('Skelett.001', arm_skelett_001)
ob_skelett_002 = bpy.data.objects.new('Skelett.002', arm_skelett_002)
ob_skelett_003 = bpy.data.objects.new('Skelett.003', arm_skelett_003)
ob_skelett_004 = bpy.data.objects.new('Skelett.004', arm_skelett_004)
ob_skelett_005 = bpy.data.objects.new('Skelett.005', arm_skelett_005)
ob_skelett_006 = bpy.data.objects.new('Skelett.006', arm_skelett_006)
ob_light = bpy.data.objects.new('Light', light_light)
ob_camera = bpy.data.objects.new('Camera', cam_camera)

# ---- transforms, parenting, visibility, modifiers, constraints
ob_cube_001.parent = ob_skelett_002
ob_cube_001.matrix_parent_inverse = Matrix(((0.4228, -0.0, 0.0, -0.0), (0.0, -0.1702, -0.387, 5.43), (0.0, 0.387, -0.1702, -0.6525), (-0.0, 0.0, 0.0, 1.0)))
ob_cube_001.location = (-1.025, 7.342, 10.22)
ob_cube_001.rotation_euler = (0.0, -0.3927, -1.572)
ob_cube_001.scale = (0.6766, 0.6766, 0.6766)
ob_cube_001.lineart.crease_threshold = 0.0
_vg = ob_cube_001.vertex_groups.new(name='Bone')
_vg.add([0, 1, 2, 3, 4, 5, 6, 7], 1.0, 'REPLACE')
_m = ob_cube_001.modifiers.new('Skelett', 'ARMATURE')
_m.object = ob_skelett_002
ob_cube_002.parent = ob_skelett_001
ob_cube_002.matrix_parent_inverse = Matrix(((0.4228, -0.0, 0.0, -0.0), (-0.0, 0.2584, -0.3346, 1.719), (0.0, 0.3346, 0.2584, -3.368), (-0.0, 0.0, -0.0, 1.0)))
ob_cube_002.location = (-0.348, 8.018, 12.25)
ob_cube_002.rotation_euler = (0.0, 0.3927, -1.572)
ob_cube_002.scale = (0.6766, 0.6766, 0.6766)
ob_cube_002.lineart.crease_threshold = 0.0
_vg = ob_cube_002.vertex_groups.new(name='Bone')
_vg.add([0, 1, 2, 3, 4, 5, 6, 7], 1.0, 'REPLACE')
_m = ob_cube_002.modifiers.new('Skelett', 'ARMATURE')
_m.object = ob_skelett_001
ob_cube_003.parent = ob_skelett_001
ob_cube_003.matrix_parent_inverse = Matrix(((0.4228, -0.0, 0.0, -0.0), (-0.0, 0.2584, -0.3346, 1.719), (0.0, 0.3346, 0.2584, -3.368), (-0.0, 0.0, -0.0, 1.0)))
ob_cube_003.location = (-0.3466, 9.371, 8.866)
ob_cube_003.rotation_euler = (0.0, 0.3927, -1.572)
ob_cube_003.scale = (0.6766, 0.6766, 0.6766)
ob_cube_003.lineart.crease_threshold = 0.0
_vg = ob_cube_003.vertex_groups.new(name='Bone')
_vg.add([0, 1, 2, 3, 4, 5, 6, 7], 1.0, 'REPLACE')
_m = ob_cube_003.modifiers.new('Skelett', 'ARMATURE')
_m.object = ob_skelett_001
ob_cube_004.location = (-3.057, 5.314, 3.453)
ob_cube_004.rotation_euler = (0.0, -0.0, -1.572)
ob_cube_004.scale = (0.6766, 0.6766, 0.6766)
ob_cube_004.lineart.crease_threshold = 0.0
ob_cube_005.parent = ob_skelett_002
ob_cube_005.matrix_parent_inverse = Matrix(((0.4228, -0.0, 0.0, -0.0), (0.0, -0.1702, -0.387, 5.43), (0.0, 0.387, -0.1702, -0.6525), (-0.0, 0.0, 0.0, 1.0)))
ob_cube_005.location = (-2.535, 8.28, 10.82)
ob_cube_005.rotation_euler = (-0.3556, 0.181, -1.119)
ob_cube_005.scale = (0.6766, 0.6766, 0.6766)
ob_cube_005.lineart.crease_threshold = 0.0
_vg = ob_cube_005.vertex_groups.new(name='Bone')
_vg.add([0, 1, 2, 3, 4, 5, 6, 7], 1.0, 'REPLACE')
_m = ob_cube_005.modifiers.new('Skelett', 'ARMATURE')
_m.object = ob_skelett_002
ob_cube_006.parent = ob_skelett_002
ob_cube_006.matrix_parent_inverse = Matrix(((0.4228, -0.0, 0.0, -0.0), (0.0, -0.1702, -0.387, 5.43), (0.0, 0.387, -0.1702, -0.6525), (-0.0, 0.0, 0.0, 1.0)))
ob_cube_006.location = (2.917, 7.839, 11.01)
ob_cube_006.rotation_euler = (0.3356, 0.1892, -2.065)
ob_cube_006.scale = (0.6766, 0.6766, 0.6766)
ob_cube_006.lineart.crease_threshold = 0.0
_vg = ob_cube_006.vertex_groups.new(name='Bone')
_vg.add([0, 1, 2, 3, 4, 5, 6, 7], 1.0, 'REPLACE')
_m = ob_cube_006.modifiers.new('Skelett', 'ARMATURE')
_m.object = ob_skelett_002
ob_cube_007.parent = ob_skelett
ob_cube_007.matrix_parent_inverse = Matrix(((0.457, 1.95e-16, -3.949e-17, 1.648e-15), (1.95e-16, -0.421, 0.1778, -4.507), (3.949e-17, -0.1778, -0.421, 3.176), (-0.0, 0.0, -0.0, 1.0)))
ob_cube_007.location = (-1.038, -5.512, 10.22)
ob_cube_007.rotation_euler = (0.0, 1.137, -1.572)
ob_cube_007.scale = (0.6766, 0.6766, 0.6766)
ob_cube_007.lineart.crease_threshold = 0.0
_vg = ob_cube_007.vertex_groups.new(name='Bone')
_vg.add([0, 1, 2, 3, 4, 5, 6, 7], 1.0, 'REPLACE')
_m = ob_cube_007.modifiers.new('Skelett', 'ARMATURE')
_m.object = ob_skelett
ob_cube_008.parent = ob_skelett_005
ob_cube_008.matrix_parent_inverse = Matrix(((0.4433, 0.0, 0.0, 0.9547), (0.0, -0.4433, -0.003712, 1.38), (0.0, 0.003712, -0.4433, 3.393), (-0.0, 0.0, 0.0, 1.0)))
ob_cube_008.location = (-3.058, 3.961, 0.0704)
ob_cube_008.rotation_euler = (0.0, -0.0, -1.572)
ob_cube_008.scale = (0.6766, 0.6766, 0.6766)
ob_cube_008.lineart.crease_threshold = 0.0
_vg = ob_cube_008.vertex_groups.new(name='Bone')
_vg.add([0, 1, 2, 3, 4, 5, 6, 7], 1.0, 'REPLACE')
_m = ob_cube_008.modifiers.new('Skelett', 'ARMATURE')
_m.object = ob_skelett_005
ob_cube_009.parent = ob_skelett_006
ob_cube_009.matrix_parent_inverse = Matrix(((0.4433, -0.0, 0.0, -0.9728), (0.0, -0.4433, -0.003712, 1.38), (0.0, 0.003712, -0.4433, 3.393), (-0.0, 0.0, 0.0, 1.0)))
ob_cube_009.location = (1.001, 3.957, 0.0704)
ob_cube_009.rotation_euler = (0.0, -0.0, -1.572)
ob_cube_009.scale = (0.6766, 0.6766, 0.6766)
ob_cube_009.lineart.crease_threshold = 0.0
_vg = ob_cube_009.vertex_groups.new(name='Bone')
_vg.add([0, 1, 2, 3, 4, 5, 6, 7], 1.0, 'REPLACE')
_m = ob_cube_009.modifiers.new('Skelett', 'ARMATURE')
_m.object = ob_skelett_006
ob_cube_010.parent = ob_skelett_003
ob_cube_010.matrix_parent_inverse = Matrix(((0.4433, -0.0, 0.0, -1.009), (0.0, -0.4433, -0.003712, -2.002), (-0.0, 0.003712, -0.4433, 4.016), (-0.0, 0.0, 0.0, 1.0)))
ob_cube_010.location = (0.9939, -3.485, 0.0704)
ob_cube_010.rotation_euler = (0.0, -0.0, -1.572)
ob_cube_010.scale = (0.6766, 0.6766, 0.6766)
ob_cube_010.lineart.crease_threshold = 0.0
_vg = ob_cube_010.vertex_groups.new(name='Bone')
_vg.add([0, 1, 2, 3, 4, 5, 6, 7], 1.0, 'REPLACE')
_m = ob_cube_010.modifiers.new('Skelett', 'ARMATURE')
_m.object = ob_skelett_003
ob_cube_011.parent = ob_skelett_004
ob_cube_011.matrix_parent_inverse = Matrix(((0.4433, 0.0, 0.0, 0.9547), (0.0, -0.4433, -0.003712, -2.002), (-0.0, 0.003712, -0.4433, 4.016), (-0.0, 0.0, 0.0, 1.0)))
ob_cube_011.location = (-3.065, -3.481, 0.0704)
ob_cube_011.rotation_euler = (0.0, -0.0, -1.572)
ob_cube_011.scale = (0.6766, 0.6766, 0.6766)
ob_cube_011.lineart.crease_threshold = 0.0
_vg = ob_cube_011.vertex_groups.new(name='Bone')
_vg.add([0, 1, 2, 3, 4, 5, 6, 7], 1.0, 'REPLACE')
_m = ob_cube_011.modifiers.new('Skelett', 'ARMATURE')
_m.object = ob_skelett_004
ob_cube_012.parent = ob_skelett_002
ob_cube_012.matrix_parent_inverse = Matrix(((0.4228, -0.0, 0.0, -0.0), (0.0, -0.1702, -0.387, 5.43), (0.0, 0.387, -0.1702, -0.6525), (-0.0, 0.0, 0.0, 1.0)))
ob_cube_012.location = (-1.686, 7.343, 11.92)
ob_cube_012.rotation_euler = (0.63, 0.0005786, -1.572)
ob_cube_012.scale = (0.6766, 0.7323, 0.6766)
ob_cube_012.lineart.crease_threshold = 0.0
_vg = ob_cube_012.vertex_groups.new(name='Bone')
_vg.add([0, 1, 2, 3, 4, 5, 6, 7], 1.0, 'REPLACE')
_m = ob_cube_012.modifiers.new('Skelett', 'ARMATURE')
_m.object = ob_skelett_002
ob_cube_013.parent = ob_skelett_002
ob_cube_013.matrix_parent_inverse = Matrix(((0.4228, -0.0, 0.0, -0.0), (0.0, -0.1702, -0.387, 5.43), (0.0, 0.387, -0.1702, -0.6525), (-0.0, 0.0, 0.0, 1.0)))
ob_cube_013.location = (-2.977, 4.209, 13.78)
ob_cube_013.rotation_euler = (0.7946, -0.5995, -2.094)
ob_cube_013.scale = (0.6766, 0.6766, 0.6766)
ob_cube_013.lineart.crease_threshold = 0.0
_vg = ob_cube_013.vertex_groups.new(name='Bone')
_vg.add([0, 1, 2, 3, 4, 5, 6, 7], 1.0, 'REPLACE')
_m = ob_cube_013.modifiers.new('Skelett', 'ARMATURE')
_m.object = ob_skelett_002
ob_cube_014.parent = ob_skelett_002
ob_cube_014.matrix_parent_inverse = Matrix(((0.4228, -0.0, 0.0, -0.0), (0.0, -0.1702, -0.387, 5.43), (0.0, 0.387, -0.1702, -0.6525), (-0.0, 0.0, 0.0, 1.0)))
ob_cube_014.location = (-4.758, 3.878, 16.31)
ob_cube_014.rotation_euler = (1.245, -0.8998, -2.736)
ob_cube_014.scale = (0.6766, 0.6055, 0.6766)
ob_cube_014.lineart.crease_threshold = 0.0
_vg = ob_cube_014.vertex_groups.new(name='Bone')
for _i, _w in zip([0, 1, 2, 3, 4, 5, 6, 7], [1.0, 1.0, 1.0, 1.0, 1.0, 1.0, 1.0, 1.0]): _vg.add([_i], _w, 'REPLACE')
_m = ob_cube_014.modifiers.new('Skelett', 'ARMATURE')
_m.object = ob_skelett_002
ob_cube_015.parent = ob_skelett_002
ob_cube_015.matrix_parent_inverse = Matrix(((0.4228, -0.0, 0.0, -0.0), (0.0, -0.1702, -0.387, 5.43), (0.0, 0.387, -0.1702, -0.6525), (-0.0, 0.0, 0.0, 1.0)))
ob_cube_015.location = (3.72, 3.876, 16.89)
ob_cube_015.rotation_euler = (-1.261, -0.8787, -0.3948)
ob_cube_015.scale = (0.6766, 0.6055, 0.6766)
ob_cube_015.lineart.crease_threshold = 0.0
_vg = ob_cube_015.vertex_groups.new(name='Bone')
_vg.add([0, 1, 2, 3, 4, 5, 6, 7], 1.0, 'REPLACE')
_m = ob_cube_015.modifiers.new('Skelett', 'ARMATURE')
_m.object = ob_skelett_002
ob_cube_016.parent = ob_skelett_002
ob_cube_016.matrix_parent_inverse = Matrix(((0.4228, -0.0, 0.0, -0.0), (0.0, -0.1702, -0.387, 5.43), (0.0, 0.387, -0.1702, -0.6525), (-0.0, 0.0, 0.0, 1.0)))
ob_cube_016.location = (1.796, 4.207, 14.47)
ob_cube_016.rotation_euler = (-0.8196, -0.5887, -1.036)
ob_cube_016.scale = (0.6766, 0.6766, 0.6766)
ob_cube_016.lineart.crease_threshold = 0.0
_vg = ob_cube_016.vertex_groups.new(name='Bone')
_vg.add([0, 1, 2, 3, 4, 5, 6, 7], 1.0, 'REPLACE')
_m = ob_cube_016.modifiers.new('Skelett', 'ARMATURE')
_m.object = ob_skelett_002
ob_cube_017.parent = ob_skelett_002
ob_cube_017.matrix_parent_inverse = Matrix(((0.4228, -0.0, 0.0, -0.0), (0.0, -0.1702, -0.387, 5.43), (0.0, 0.387, -0.1702, -0.6525), (-0.0, 0.0, 0.0, 1.0)))
ob_cube_017.location = (-2.298, 12.38, 12.86)
ob_cube_017.rotation_euler = (0.6733, 0.3339, -1.316)
ob_cube_017.scale = (0.6766, 0.6766, 0.6766)
ob_cube_017.lineart.crease_threshold = 0.0
_vg = ob_cube_017.vertex_groups.new(name='Bone')
_vg.add([0, 1, 2, 3, 4, 5, 6, 7], 1.0, 'REPLACE')
_m = ob_cube_017.modifiers.new('Skelett', 'ARMATURE')
_m.object = ob_skelett_002
ob_cube_018.parent = ob_skelett_002
ob_cube_018.matrix_parent_inverse = Matrix(((0.4228, -0.0, 0.0, -0.0), (0.0, -0.1702, -0.387, 5.43), (0.0, 0.387, -0.1702, -0.6525), (-0.0, 0.0, 0.0, 1.0)))
ob_cube_018.location = (1.108, 12.38, 13.56)
ob_cube_018.rotation_euler = (-0.6968, 0.3268, -1.834)
ob_cube_018.scale = (0.6766, 0.6766, 0.6766)
ob_cube_018.lineart.crease_threshold = 0.0
_vg = ob_cube_018.vertex_groups.new(name='Bone')
_vg.add([0, 1, 2, 3, 4, 5, 6, 7], 1.0, 'REPLACE')
_m = ob_cube_018.modifiers.new('Skelett', 'ARMATURE')
_m.object = ob_skelett_002
ob_cube_019.parent = ob_skelett_002
ob_cube_019.matrix_parent_inverse = Matrix(((0.4228, -0.0, 0.0, -0.0), (0.0, -0.1702, -0.387, 5.43), (0.0, 0.387, -0.1702, -0.6525), (-0.0, 0.0, 0.0, 1.0)))
ob_cube_019.location = (1.291, 10.05, 13.81)
ob_cube_019.rotation_euler = (-0.7022, 0.3449, -1.851)
ob_cube_019.scale = (0.6766, 0.639, 0.6766)
ob_cube_019.lineart.crease_threshold = 0.0
_vg = ob_cube_019.vertex_groups.new(name='Bone')
_vg.add([0, 1, 2, 3, 4, 5, 6, 7], 1.0, 'REPLACE')
_m = ob_cube_019.modifiers.new('Skelett', 'ARMATURE')
_m.object = ob_skelett_002
ob_cube_020.parent = ob_skelett_002
ob_cube_020.matrix_parent_inverse = Matrix(((0.4228, -0.0, 0.0, -0.0), (0.0, -0.1702, -0.387, 5.43), (0.0, 0.387, -0.1702, -0.6525), (-0.0, 0.0, 0.0, 1.0)))
ob_cube_020.location = (-2.439, 10.05, 13.14)
ob_cube_020.rotation_euler = (0.6786, 0.3524, -1.301)
ob_cube_020.scale = (0.6766, 0.639, 0.6766)
ob_cube_020.lineart.crease_threshold = 0.0
_vg = ob_cube_020.vertex_groups.new(name='Bone')
_vg.add([0, 1, 2, 3, 4, 5, 6, 7], 1.0, 'REPLACE')
_m = ob_cube_020.modifiers.new('Skelett', 'ARMATURE')
_m.object = ob_skelett_002
ob_cube_021.parent = ob_skelett_002
ob_cube_021.matrix_parent_inverse = Matrix(((0.4228, -0.0, 0.0, -0.0), (0.0, -0.1702, -0.387, 5.43), (0.0, 0.387, -0.1702, -0.6525), (-0.0, 0.0, 0.0, 1.0)))
ob_cube_021.location = (0.3973, 7.341, 12.69)
ob_cube_021.rotation_euler = (-0.6533, -0.000597, -1.572)
ob_cube_021.scale = (0.6766, 0.7323, 0.6766)
ob_cube_021.lineart.crease_threshold = 0.0
_vg = ob_cube_021.vertex_groups.new(name='Bone')
_vg.add([0, 1, 2, 3, 4, 5, 6, 7], 1.0, 'REPLACE')
_m = ob_cube_021.modifiers.new('Skelett', 'ARMATURE')
_m.object = ob_skelett_002
ob_cube_022.location = (-0.3546, 1.252, 10.9)
ob_cube_022.rotation_euler = (0.0, -0.0, -1.572)
ob_cube_022.scale = (0.6766, 0.6766, 0.6766)
ob_cube_022.lineart.crease_threshold = 0.0
ob_cube_023.location = (-1.031, 1.253, 10.9)
ob_cube_023.rotation_euler = (0.0, -0.0, -1.572)
ob_cube_023.scale = (0.6766, 0.6766, 0.6766)
ob_cube_023.lineart.crease_threshold = 0.0
ob_cube_024.location = (4.381, 1.248, 10.9)
ob_cube_024.rotation_euler = (0.0, -0.0, -1.572)
ob_cube_024.scale = (0.6766, 0.6766, 0.6766)
ob_cube_024.lineart.crease_threshold = 0.0
ob_cube_025.location = (4.381, 1.248, 7.512)
ob_cube_025.rotation_euler = (0.0, -0.0, -1.572)
ob_cube_025.scale = (0.6766, 0.6766, 0.6766)
ob_cube_025.lineart.crease_threshold = 0.0
ob_cube_026.location = (-1.031, 1.253, 7.512)
ob_cube_026.rotation_euler = (0.0, -0.0, -1.572)
ob_cube_026.scale = (0.6766, 0.6766, 0.6766)
ob_cube_026.lineart.crease_threshold = 0.0
ob_cube.location = (-0.3546, 1.252, 7.512)
ob_cube.rotation_euler = (0.0, -0.0, -1.572)
ob_cube.scale = (0.6766, 0.6766, 0.6766)
ob_cube.lineart.crease_threshold = 0.0
ob_skelett.location = (0.0, -6.38, 10.24)
ob_skelett.rotation_euler = (2.742, 8.641e-17, 4.266e-16)
ob_skelett.scale = (2.188, 2.188, 2.188)
ob_skelett.show_in_front = True
ob_skelett.lineart.crease_threshold = 0.0
ob_skelett_001.location = (0.0, 3.82, 8.087)
ob_skelett_001.rotation_euler = (-0.9132, -0.0, 0.0)
ob_skelett_001.scale = (2.365, 2.365, 2.365)
ob_skelett_001.show_in_front = True
ob_skelett_001.lineart.crease_threshold = 0.0
ob_skelett_002.location = (0.0, 6.583, 11.13)
ob_skelett_002.rotation_euler = (-1.985, -0.0, 0.0)
ob_skelett_002.scale = (2.365, 2.365, 2.365)
ob_skelett_002.show_in_front = True
ob_skelett_002.lineart.crease_threshold = 0.0
ob_skelett_003.location = (2.276, -4.592, 9.021)
ob_skelett_003.rotation_euler = (-3.133, -0.0, 0.0)
ob_skelett_003.scale = (2.256, 2.256, 2.256)
ob_skelett_003.show_in_front = True
ob_skelett_003.lineart.crease_threshold = 0.0
ob_skelett_004.location = (-2.154, -4.592, 9.021)
ob_skelett_004.rotation_euler = (-3.133, -0.0, 0.0)
ob_skelett_004.scale = (2.256, 2.256, 2.256)
ob_skelett_004.show_in_front = True
ob_skelett_004.lineart.crease_threshold = 0.0
ob_skelett_005.location = (-2.154, 3.048, 7.68)
ob_skelett_005.rotation_euler = (-3.133, -0.0, 0.0)
ob_skelett_005.scale = (2.256, 2.256, 2.256)
ob_skelett_005.show_in_front = True
ob_skelett_005.lineart.crease_threshold = 0.0
ob_skelett_006.location = (2.194, 3.048, 7.68)
ob_skelett_006.rotation_euler = (-3.133, -0.0, 0.0)
ob_skelett_006.scale = (2.256, 2.256, 2.256)
ob_skelett_006.show_in_front = True
ob_skelett_006.lineart.crease_threshold = 0.0
ob_light.location = (0.6617, -1.053, 13.38)
ob_light.rotation_euler = (0.6503, 0.05522, 0.2946)
ob_light.scale = (0.6766, 0.6766, 0.6766)
ob_light.lock_rotations_4d = False
ob_light.empty_display_type = 'ARROWS'
ob_light.color = (0.0, 0.0, 0.0, 0.0)
ob_light.lineart.crease_threshold = 0.0
ob_camera.location = (-4.706, -3.268, 12.74)
ob_camera.rotation_euler = (1.109, -0.0, -0.7569)
ob_camera.scale = (0.6766, 0.6766, 0.6766)
ob_camera.lock_rotations_4d = False
ob_camera.empty_display_type = 'ARROWS'
ob_camera.color = (0.0, 0.0, 0.0, 0.0)
ob_camera.display_type = 'WIRE'
ob_camera.lineart.crease_threshold = 0.0

# ---- collection membership
scene.collection.objects.link(ob_cube_001)
scene.collection.objects.link(ob_cube_002)
scene.collection.objects.link(ob_cube_003)
scene.collection.objects.link(ob_cube_004)
scene.collection.objects.link(ob_cube_005)
scene.collection.objects.link(ob_cube_006)
scene.collection.objects.link(ob_cube_007)
scene.collection.objects.link(ob_cube_008)
scene.collection.objects.link(ob_cube_009)
scene.collection.objects.link(ob_cube_010)
scene.collection.objects.link(ob_cube_011)
scene.collection.objects.link(ob_cube_012)
scene.collection.objects.link(ob_cube_013)
scene.collection.objects.link(ob_cube_014)
scene.collection.objects.link(ob_cube_015)
scene.collection.objects.link(ob_cube_016)
scene.collection.objects.link(ob_cube_017)
scene.collection.objects.link(ob_cube_018)
scene.collection.objects.link(ob_cube_019)
scene.collection.objects.link(ob_cube_020)
scene.collection.objects.link(ob_cube_021)
scene.collection.objects.link(ob_cube_022)
scene.collection.objects.link(ob_cube_023)
scene.collection.objects.link(ob_cube_024)
scene.collection.objects.link(ob_cube_025)
scene.collection.objects.link(ob_cube_026)
scene.collection.objects.link(ob_cube)
scene.collection.objects.link(ob_skelett)
scene.collection.objects.link(ob_skelett_001)
scene.collection.objects.link(ob_skelett_002)
scene.collection.objects.link(ob_skelett_003)
scene.collection.objects.link(ob_skelett_004)
scene.collection.objects.link(ob_skelett_005)
scene.collection.objects.link(ob_skelett_006)
col_collection.objects.link(ob_light)
col_collection.objects.link(ob_camera)

# ---- scene / render settings (as saved in the file)
scene.camera = ob_camera
scene.frame_start = 1; scene.frame_end = 300; scene.frame_set(1)
scene.render.engine = 'BLENDER_EEVEE_NEXT'
scene.cycles.use_denoising = False
scene.cycles.samples = 128
scene.cycles.sampling_pattern = 'TABULATED_SOBOL'
scene.cycles.use_adaptive_sampling = False
scene.cycles.use_light_tree = False
scene.view_settings.view_transform = 'Filmic'
bpy.context.view_layer.update()
